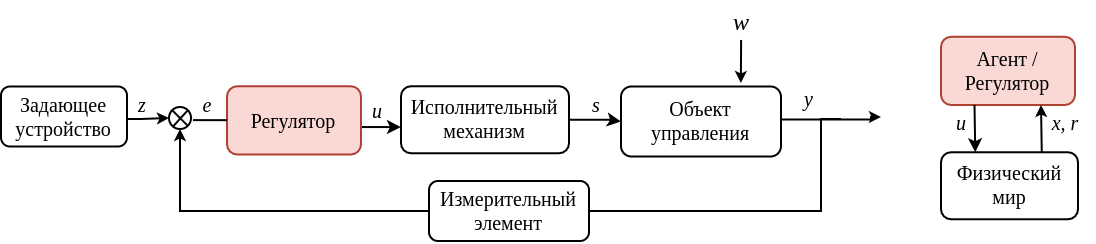

The diagram above was exported from draw.io. Its source (the exported page's mxGraphModel, read from the mxfile embedded in the PNG):
<mxGraphModel dx="936" dy="536" grid="1" gridSize="10" guides="1" tooltips="1" connect="1" arrows="1" fold="1" page="1" pageScale="1" pageWidth="827" pageHeight="1169" math="0" shadow="0">
  <root>
    <mxCell id="_2ocMvBnjLZJF9nu9KhR-0" />
    <mxCell id="_2ocMvBnjLZJF9nu9KhR-1" parent="_2ocMvBnjLZJF9nu9KhR-0" />
    <mxCell id="m1D7dmW7pHlZh2H4Yziy-1" style="edgeStyle=orthogonalEdgeStyle;rounded=0;orthogonalLoop=1;jettySize=auto;html=1;endArrow=classic;endFill=1;startSize=6;endSize=3;" edge="1" parent="_2ocMvBnjLZJF9nu9KhR-1">
      <mxGeometry relative="1" as="geometry">
        <mxPoint x="560" y="208" as="targetPoint" />
        <mxPoint x="510" y="209.28571428571433" as="sourcePoint" />
        <Array as="points">
          <mxPoint x="555" y="209" />
          <mxPoint x="555" y="208" />
        </Array>
      </mxGeometry>
    </mxCell>
    <mxCell id="m1D7dmW7pHlZh2H4Yziy-3" value="Объект управления" style="rounded=1;whiteSpace=wrap;html=1;labelBackgroundColor=none;fontSize=10;strokeWidth=1;fontFamily=Times New Roman;" vertex="1" parent="_2ocMvBnjLZJF9nu9KhR-1">
      <mxGeometry x="430" y="192.75" width="80" height="35" as="geometry" />
    </mxCell>
    <mxCell id="m1D7dmW7pHlZh2H4Yziy-11" value="" style="edgeStyle=orthogonalEdgeStyle;rounded=0;orthogonalLoop=1;jettySize=auto;html=1;endArrow=classic;endFill=1;startSize=6;endSize=3;fontSize=12;" edge="1" parent="_2ocMvBnjLZJF9nu9KhR-1" target="m1D7dmW7pHlZh2H4Yziy-26">
      <mxGeometry relative="1" as="geometry">
        <mxPoint x="220" y="208.5" as="targetPoint" />
        <mxPoint x="170" y="209" as="sourcePoint" />
      </mxGeometry>
    </mxCell>
    <mxCell id="m1D7dmW7pHlZh2H4Yziy-17" style="edgeStyle=orthogonalEdgeStyle;rounded=0;orthogonalLoop=1;jettySize=auto;html=1;endArrow=classic;endFill=1;startSize=6;endSize=3;" edge="1" parent="_2ocMvBnjLZJF9nu9KhR-1">
      <mxGeometry relative="1" as="geometry">
        <mxPoint x="489.91999999999985" y="191" as="targetPoint" />
        <mxPoint x="490.05999999999995" y="169.5" as="sourcePoint" />
        <Array as="points" />
      </mxGeometry>
    </mxCell>
    <mxCell id="m1D7dmW7pHlZh2H4Yziy-18" value="w" style="text;html=1;align=center;verticalAlign=middle;resizable=0;points=[];autosize=1;strokeColor=none;fontSize=12;fontFamily=Times New Roman;fontStyle=2" vertex="1" parent="_2ocMvBnjLZJF9nu9KhR-1">
      <mxGeometry x="480" y="150" width="20" height="20" as="geometry" />
    </mxCell>
    <mxCell id="m1D7dmW7pHlZh2H4Yziy-19" value="&lt;font color=&quot;rgba(0, 0, 0, 0)&quot; face=&quot;monospace&quot;&gt;&lt;span style=&quot;font-size: 0px&quot;&gt;кккпвапва&lt;/span&gt;&lt;/font&gt;" style="text;html=1;align=center;verticalAlign=middle;resizable=0;points=[];autosize=1;strokeColor=none;" vertex="1" parent="_2ocMvBnjLZJF9nu9KhR-1">
      <mxGeometry x="140" y="226.5" width="20" height="20" as="geometry" />
    </mxCell>
    <mxCell id="m1D7dmW7pHlZh2H4Yziy-20" style="edgeStyle=orthogonalEdgeStyle;rounded=0;orthogonalLoop=1;jettySize=auto;html=1;exitX=1;exitY=0.5;exitDx=0;exitDy=0;endArrow=none;endFill=0;startArrow=none;startFill=1;endSize=2;startSize=3;" edge="1" parent="_2ocMvBnjLZJF9nu9KhR-1" source="m1D7dmW7pHlZh2H4Yziy-9">
      <mxGeometry relative="1" as="geometry">
        <mxPoint x="440" y="250" as="sourcePoint" />
        <mxPoint x="540" y="209" as="targetPoint" />
        <Array as="points">
          <mxPoint x="530" y="255" />
          <mxPoint x="530" y="209" />
        </Array>
      </mxGeometry>
    </mxCell>
    <mxCell id="m1D7dmW7pHlZh2H4Yziy-21" value="e" style="edgeLabel;html=1;align=center;verticalAlign=middle;resizable=0;points=[];fontSize=10;fontFamily=Times New Roman;fontStyle=2;labelBackgroundColor=none;" vertex="1" connectable="0" parent="_2ocMvBnjLZJF9nu9KhR-1">
      <mxGeometry x="222.9961904761906" y="202" as="geometry">
        <mxPoint as="offset" />
      </mxGeometry>
    </mxCell>
    <mxCell id="m1D7dmW7pHlZh2H4Yziy-25" value="" style="group" vertex="1" connectable="0" parent="_2ocMvBnjLZJF9nu9KhR-1">
      <mxGeometry x="213" y="203" width="20" height="21" as="geometry" />
    </mxCell>
    <mxCell id="m1D7dmW7pHlZh2H4Yziy-26" value="" style="ellipse;whiteSpace=wrap;html=1;aspect=fixed;" vertex="1" parent="m1D7dmW7pHlZh2H4Yziy-25">
      <mxGeometry x="-9" width="11" height="11" as="geometry" />
    </mxCell>
    <mxCell id="m1D7dmW7pHlZh2H4Yziy-27" style="rounded=0;orthogonalLoop=1;jettySize=auto;html=1;exitX=0;exitY=0;exitDx=0;exitDy=0;entryX=1;entryY=1;entryDx=0;entryDy=0;fontFamily=Times New Roman;fontSize=12;endArrow=none;endFill=0;startSize=6;endSize=3;" edge="1" parent="m1D7dmW7pHlZh2H4Yziy-25" source="m1D7dmW7pHlZh2H4Yziy-26" target="m1D7dmW7pHlZh2H4Yziy-26">
      <mxGeometry relative="1" as="geometry" />
    </mxCell>
    <mxCell id="m1D7dmW7pHlZh2H4Yziy-28" style="rounded=0;orthogonalLoop=1;jettySize=auto;html=1;exitX=1;exitY=0;exitDx=0;exitDy=0;entryX=0.203;entryY=0.863;entryDx=0;entryDy=0;fontFamily=Times New Roman;fontSize=12;endArrow=none;endFill=0;startSize=6;endSize=3;entryPerimeter=0;" edge="1" parent="m1D7dmW7pHlZh2H4Yziy-25" source="m1D7dmW7pHlZh2H4Yziy-26" target="m1D7dmW7pHlZh2H4Yziy-26">
      <mxGeometry relative="1" as="geometry">
        <mxPoint x="3.9289321881345245" y="7.110912703473958" as="sourcePoint" />
        <mxPoint x="18.071067811865532" y="14.889087296526013" as="targetPoint" />
      </mxGeometry>
    </mxCell>
    <mxCell id="m1D7dmW7pHlZh2H4Yziy-35" value="&lt;span style=&quot;color: rgb(0 , 0 , 0) ; font-family: &amp;#34;times new roman&amp;#34; ; font-size: 10px ; font-style: italic ; font-weight: 400 ; letter-spacing: normal ; text-align: center ; text-indent: 0px ; text-transform: none ; word-spacing: 0px ; background-color: rgb(255 , 255 , 255) ; display: inline ; float: none&quot;&gt;z&lt;/span&gt;" style="text;whiteSpace=wrap;html=1;fontSize=8;" vertex="1" parent="_2ocMvBnjLZJF9nu9KhR-1">
      <mxGeometry x="187" y="190" width="30" height="30" as="geometry" />
    </mxCell>
    <mxCell id="m1D7dmW7pHlZh2H4Yziy-36" value="&lt;span style=&quot;color: rgb(0 , 0 , 0) ; font-family: &amp;#34;times new roman&amp;#34; ; font-size: 10px ; font-style: italic ; font-weight: 400 ; letter-spacing: normal ; text-align: center ; text-indent: 0px ; text-transform: none ; word-spacing: 0px ; background-color: rgb(255 , 255 , 255) ; display: inline ; float: none&quot;&gt;y&lt;/span&gt;" style="text;whiteSpace=wrap;html=1;fontSize=8;" vertex="1" parent="_2ocMvBnjLZJF9nu9KhR-1">
      <mxGeometry x="520" y="187" width="30" height="30" as="geometry" />
    </mxCell>
    <mxCell id="m1D7dmW7pHlZh2H4Yziy-38" value="Задающее устройство" style="rounded=1;whiteSpace=wrap;html=1;labelBackgroundColor=none;fontSize=10;strokeWidth=1;fontFamily=Times New Roman;" vertex="1" parent="_2ocMvBnjLZJF9nu9KhR-1">
      <mxGeometry x="120" y="192.75" width="63" height="30" as="geometry" />
    </mxCell>
    <mxCell id="m1D7dmW7pHlZh2H4Yziy-53" style="edgeStyle=orthogonalEdgeStyle;rounded=0;orthogonalLoop=1;jettySize=auto;html=1;entryX=0;entryY=0.5;entryDx=0;entryDy=0;fontFamily=Times New Roman;fontSize=10;fontColor=#000000;startArrow=none;startFill=0;endArrow=classic;endFill=1;startSize=3;endSize=4;" edge="1" parent="_2ocMvBnjLZJF9nu9KhR-1" source="m1D7dmW7pHlZh2H4Yziy-37" target="m1D7dmW7pHlZh2H4Yziy-3">
      <mxGeometry relative="1" as="geometry" />
    </mxCell>
    <mxCell id="m1D7dmW7pHlZh2H4Yziy-37" value="Исполнительный механизм" style="rounded=1;whiteSpace=wrap;html=1;labelBackgroundColor=none;fontSize=10;strokeWidth=1;fontFamily=Times New Roman;" vertex="1" parent="_2ocMvBnjLZJF9nu9KhR-1">
      <mxGeometry x="320" y="192.63" width="84" height="33.5" as="geometry" />
    </mxCell>
    <mxCell id="m1D7dmW7pHlZh2H4Yziy-9" value="Измерительный элемент" style="rounded=1;whiteSpace=wrap;html=1;labelBackgroundColor=none;fontSize=10;strokeWidth=1;fontFamily=Times New Roman;" vertex="1" parent="_2ocMvBnjLZJF9nu9KhR-1">
      <mxGeometry x="334" y="240" width="80" height="30" as="geometry" />
    </mxCell>
    <mxCell id="m1D7dmW7pHlZh2H4Yziy-47" value="" style="edgeStyle=orthogonalEdgeStyle;rounded=0;orthogonalLoop=1;jettySize=auto;html=1;exitX=0.5;exitY=1;exitDx=0;exitDy=0;endArrow=none;endFill=0;startArrow=classic;startFill=1;endSize=2;startSize=3;entryX=0;entryY=0.5;entryDx=0;entryDy=0;" edge="1" parent="_2ocMvBnjLZJF9nu9KhR-1" source="m1D7dmW7pHlZh2H4Yziy-26" target="m1D7dmW7pHlZh2H4Yziy-9">
      <mxGeometry relative="1" as="geometry">
        <mxPoint x="209.4999999999999" y="213.9999999999999" as="sourcePoint" />
        <mxPoint x="540" y="209" as="targetPoint" />
        <Array as="points" />
      </mxGeometry>
    </mxCell>
    <mxCell id="m1D7dmW7pHlZh2H4Yziy-49" value="&lt;span style=&quot;color: rgb(0 , 0 , 0) ; font-family: &amp;#34;times new roman&amp;#34; ; font-size: 10px ; font-style: italic ; font-weight: 400 ; letter-spacing: normal ; text-align: center ; text-indent: 0px ; text-transform: none ; word-spacing: 0px ; background-color: rgb(255 , 255 , 255) ; display: inline ; float: none&quot;&gt;u&lt;/span&gt;" style="text;whiteSpace=wrap;html=1;fontSize=8;" vertex="1" parent="_2ocMvBnjLZJF9nu9KhR-1">
      <mxGeometry x="304" y="192.63" width="30" height="30" as="geometry" />
    </mxCell>
    <mxCell id="m1D7dmW7pHlZh2H4Yziy-52" style="edgeStyle=orthogonalEdgeStyle;rounded=0;orthogonalLoop=1;jettySize=auto;html=1;fontFamily=Times New Roman;fontSize=10;fontColor=#000000;startArrow=none;startFill=0;endArrow=classic;endFill=1;startSize=3;endSize=4;" edge="1" parent="_2ocMvBnjLZJF9nu9KhR-1" source="m1D7dmW7pHlZh2H4Yziy-7">
      <mxGeometry relative="1" as="geometry">
        <mxPoint x="320" y="213" as="targetPoint" />
        <Array as="points">
          <mxPoint x="320" y="213" />
        </Array>
      </mxGeometry>
    </mxCell>
    <mxCell id="m1D7dmW7pHlZh2H4Yziy-7" value="Регулятор" style="rounded=1;whiteSpace=wrap;html=1;labelBackgroundColor=none;fontSize=10;strokeWidth=1;fillColor=#fad9d5;fontFamily=Times New Roman;strokeColor=#ae4132;" vertex="1" parent="_2ocMvBnjLZJF9nu9KhR-1">
      <mxGeometry x="233" y="192.63" width="67" height="34.12" as="geometry" />
    </mxCell>
    <mxCell id="m1D7dmW7pHlZh2H4Yziy-51" value="" style="edgeStyle=orthogonalEdgeStyle;rounded=0;orthogonalLoop=1;jettySize=auto;html=1;fontFamily=Times New Roman;fontSize=10;fontColor=#000000;startArrow=none;startFill=0;endArrow=none;endFill=1;startSize=3;endSize=4;exitX=1.09;exitY=0.596;exitDx=0;exitDy=0;exitPerimeter=0;entryX=0;entryY=0.5;entryDx=0;entryDy=0;" edge="1" parent="_2ocMvBnjLZJF9nu9KhR-1" source="m1D7dmW7pHlZh2H4Yziy-26" target="m1D7dmW7pHlZh2H4Yziy-7">
      <mxGeometry relative="1" as="geometry">
        <mxPoint x="215.99" y="209.55599999999993" as="sourcePoint" />
        <mxPoint x="310" y="213.4999999999999" as="targetPoint" />
      </mxGeometry>
    </mxCell>
    <mxCell id="m1D7dmW7pHlZh2H4Yziy-54" value="&lt;div style=&quot;text-align: center&quot;&gt;&lt;font face=&quot;times new roman&quot;&gt;&lt;span style=&quot;font-size: 10px ; background-color: rgb(255 , 255 , 255)&quot;&gt;&lt;i&gt;s&lt;/i&gt;&lt;/span&gt;&lt;/font&gt;&lt;/div&gt;" style="text;whiteSpace=wrap;html=1;fontSize=8;" vertex="1" parent="_2ocMvBnjLZJF9nu9KhR-1">
      <mxGeometry x="414" y="190" width="30" height="30" as="geometry" />
    </mxCell>
    <mxCell id="m1D7dmW7pHlZh2H4Yziy-79" value="Агент /Регулятор" style="rounded=1;whiteSpace=wrap;html=1;labelBackgroundColor=none;fontSize=10;strokeWidth=1;fillColor=#fad9d5;fontFamily=Times New Roman;strokeColor=#ae4132;" vertex="1" parent="_2ocMvBnjLZJF9nu9KhR-1">
      <mxGeometry x="590" y="167.88" width="67" height="34.12" as="geometry" />
    </mxCell>
    <mxCell id="m1D7dmW7pHlZh2H4Yziy-80" value="Физический мир" style="rounded=1;whiteSpace=wrap;html=1;labelBackgroundColor=none;fontSize=10;strokeWidth=1;fontFamily=Times New Roman;" vertex="1" parent="_2ocMvBnjLZJF9nu9KhR-1">
      <mxGeometry x="590" y="225.63" width="68.5" height="33.5" as="geometry" />
    </mxCell>
    <mxCell id="m1D7dmW7pHlZh2H4Yziy-84" value="" style="endArrow=classic;html=1;fontFamily=Times New Roman;fontSize=10;fontColor=#000000;startSize=3;endSize=4;entryX=0.25;entryY=0;entryDx=0;entryDy=0;exitX=0.25;exitY=1;exitDx=0;exitDy=0;" edge="1" parent="_2ocMvBnjLZJF9nu9KhR-1" source="m1D7dmW7pHlZh2H4Yziy-79" target="m1D7dmW7pHlZh2H4Yziy-80">
      <mxGeometry width="50" height="50" relative="1" as="geometry">
        <mxPoint x="520" y="247.88" as="sourcePoint" />
        <mxPoint x="570" y="197.88" as="targetPoint" />
      </mxGeometry>
    </mxCell>
    <mxCell id="m1D7dmW7pHlZh2H4Yziy-85" value="" style="endArrow=none;html=1;fontFamily=Times New Roman;fontSize=10;fontColor=#000000;startSize=3;endSize=4;entryX=0.25;entryY=0;entryDx=0;entryDy=0;exitX=0.25;exitY=1;exitDx=0;exitDy=0;startArrow=classic;startFill=1;endFill=0;" edge="1" parent="_2ocMvBnjLZJF9nu9KhR-1">
      <mxGeometry width="50" height="50" relative="1" as="geometry">
        <mxPoint x="640" y="202" as="sourcePoint" />
        <mxPoint x="640.3749999999999" y="225.63" as="targetPoint" />
      </mxGeometry>
    </mxCell>
    <mxCell id="m1D7dmW7pHlZh2H4Yziy-86" value="&lt;i&gt;u&lt;/i&gt;" style="text;html=1;align=center;verticalAlign=middle;resizable=0;points=[];autosize=1;strokeColor=none;fontSize=10;fontFamily=Times New Roman;fontColor=#000000;" vertex="1" parent="_2ocMvBnjLZJF9nu9KhR-1">
      <mxGeometry x="590" y="201.38" width="20" height="20" as="geometry" />
    </mxCell>
    <mxCell id="m1D7dmW7pHlZh2H4Yziy-87" value="&lt;i&gt;x, r&lt;/i&gt;" style="text;html=1;align=center;verticalAlign=middle;resizable=0;points=[];autosize=1;strokeColor=none;fontSize=10;fontFamily=Times New Roman;fontColor=#000000;" vertex="1" parent="_2ocMvBnjLZJF9nu9KhR-1">
      <mxGeometry x="637" y="201.38" width="30" height="20" as="geometry" />
    </mxCell>
  </root>
</mxGraphModel>